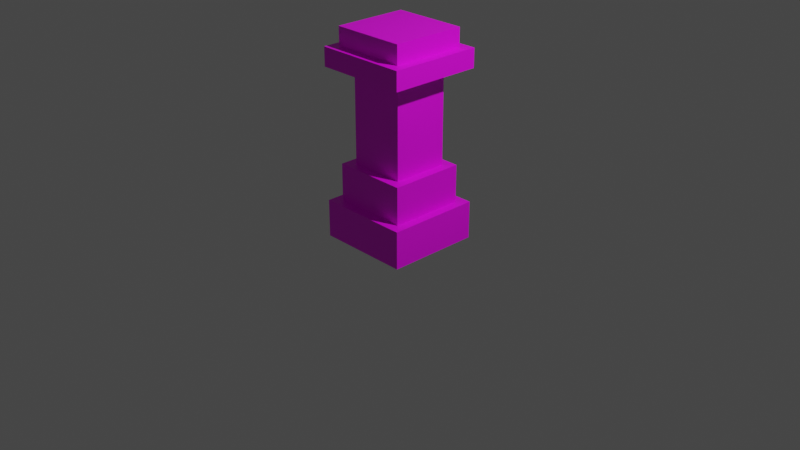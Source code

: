 # Source: Komainu.blend  (saved by Blender 3.4.6; exported with 4.5.12 LTS)
import bpy
from mathutils import Matrix  # noqa: F401  (used for matrix-valued properties, if any)

bpy.ops.wm.read_factory_settings(use_empty=True)
scene = bpy.context.scene
scene.name = 'Scene'

# ---- collections
col_collection = bpy.data.collections.new('Collection'); scene.collection.children.link(col_collection)

# ---- images (referenced by path relative to the original .blend; pixels are not part of the script)
import os
ASSET_DIR = os.environ.get("B2B_ASSET_DIR", "")  # directory of the original .blend (textures are referenced by path, not embedded)
HERE = os.path.dirname(os.path.abspath(__file__))  # packed textures are extracted next to this script under _unpacked/

def load_image(name, relpath, width, height, colorspace="sRGB"):
    """Load a texture the original file referenced (path relative to the .blend, or extracted next to this script)."""
    p = next((c for c in (os.path.join(HERE, relpath), os.path.join(ASSET_DIR, relpath)) if relpath and os.path.exists(c)), "")
    if p:
        img = bpy.data.images.load(p, check_existing=True)
        img.name = name
    else:  # same state as the original file: an image datablock whose file is absent (Cycles renders it pink)
        img = bpy.data.images.new(name, width, height)
        img.source = "FILE"
        img.filepath = "//" + (relpath or name)
    img.colorspace_settings.name = colorspace
    return img
img_komainuuv_png = load_image('KomainuUV.png', 'KomainuUV.png', 1024, 1024, 'sRGB')

# ---- materials (node trees are filled in below, after node groups)
mat_material = bpy.data.materials.new('Material')
mat_material.alpha_threshold = 0.0
mat_material.use_transparent_shadow = False
mat_material.roughness = 0.5
mat_material.line_color = (0.0, 0.0, 0.0, 1.0)
mat_material_001 = bpy.data.materials.new('Material.001')
mat_material_001.alpha_threshold = 0.0
mat_material_001.use_transparent_shadow = False
mat_material_001.roughness = 0.5
mat_material_001.line_color = (0.0, 0.0, 0.0, 1.0)
mat_material_002 = bpy.data.materials.new('Material.002')
mat_material_002.alpha_threshold = 0.0
mat_material_002.use_transparent_shadow = False
mat_material_002.roughness = 0.5
mat_material_002.line_color = (0.0, 0.0, 0.0, 1.0)
mat_material_003 = bpy.data.materials.new('Material.003')
mat_material_003.alpha_threshold = 0.0
mat_material_003.use_transparent_shadow = False
mat_material_003.roughness = 0.5
mat_material_003.line_color = (0.0, 0.0, 0.0, 1.0)
mat_material_004 = bpy.data.materials.new('Material.004')
mat_material_004.alpha_threshold = 0.0
mat_material_004.use_transparent_shadow = False
mat_material_004.roughness = 0.5
mat_material_004.line_color = (0.0, 0.0, 0.0, 1.0)

# ---- material node trees
mat_material.use_nodes = True; mat_material.node_tree.nodes.clear()
_N = mat_material.node_tree.nodes; _L = mat_material.node_tree.links
n0 = _N.new('ShaderNodeOutputMaterial'); n0.name = 'Material Output'; n0.location = (300, 300)
n1 = _N.new('ShaderNodeBsdfPrincipled'); n1.name = 'Principled BSDF'; n1.location = (10, 300)
n1.distribution = 'GGX'
n1.subsurface_method = 'RANDOM_WALK_SKIN'
n1.inputs[3].default_value = 1.45
n1.inputs[27].default_value = (0.0, 0.0, 0.0, 1.0)
n1.inputs[28].default_value = 1.0
n2 = _N.new('ShaderNodeTexImage'); n2.name = 'Image Texture'; n2.location = (-280, 271)
n2.image = img_komainuuv_png
_L.new(n1.outputs[0], n0.inputs[0])
_L.new(n2.outputs[0], n1.inputs[0])
n0.is_active_output = True
mat_material_001.use_nodes = True; mat_material_001.node_tree.nodes.clear()
_N = mat_material_001.node_tree.nodes; _L = mat_material_001.node_tree.links
n0 = _N.new('ShaderNodeOutputMaterial'); n0.name = 'Material Output'; n0.location = (300, 300)
n1 = _N.new('ShaderNodeBsdfPrincipled'); n1.name = 'Principled BSDF'; n1.location = (10, 300)
n1.distribution = 'GGX'
n1.subsurface_method = 'RANDOM_WALK_SKIN'
n1.inputs[3].default_value = 1.45
n1.inputs[27].default_value = (0.0, 0.0, 0.0, 1.0)
n1.inputs[28].default_value = 1.0
n2 = _N.new('ShaderNodeTexImage'); n2.name = 'Image Texture'; n2.location = (-280, 271)
n2.image = img_komainuuv_png
_L.new(n1.outputs[0], n0.inputs[0])
_L.new(n2.outputs[0], n1.inputs[0])
n0.is_active_output = True
mat_material_002.use_nodes = True; mat_material_002.node_tree.nodes.clear()
_N = mat_material_002.node_tree.nodes; _L = mat_material_002.node_tree.links
n0 = _N.new('ShaderNodeOutputMaterial'); n0.name = 'Material Output'; n0.location = (300, 300)
n1 = _N.new('ShaderNodeBsdfPrincipled'); n1.name = 'Principled BSDF'; n1.location = (10, 300)
n1.distribution = 'GGX'
n1.subsurface_method = 'RANDOM_WALK_SKIN'
n1.inputs[3].default_value = 1.45
n1.inputs[27].default_value = (0.0, 0.0, 0.0, 1.0)
n1.inputs[28].default_value = 1.0
n2 = _N.new('ShaderNodeTexImage'); n2.name = 'Image Texture'; n2.location = (-280, 271)
n2.image = img_komainuuv_png
_L.new(n1.outputs[0], n0.inputs[0])
_L.new(n2.outputs[0], n1.inputs[0])
n0.is_active_output = True
mat_material_003.use_nodes = True; mat_material_003.node_tree.nodes.clear()
_N = mat_material_003.node_tree.nodes; _L = mat_material_003.node_tree.links
n0 = _N.new('ShaderNodeOutputMaterial'); n0.name = 'Material Output'; n0.location = (300, 300)
n1 = _N.new('ShaderNodeBsdfPrincipled'); n1.name = 'Principled BSDF'; n1.location = (10, 300)
n1.distribution = 'GGX'
n1.subsurface_method = 'RANDOM_WALK_SKIN'
n1.inputs[3].default_value = 1.45
n1.inputs[27].default_value = (0.0, 0.0, 0.0, 1.0)
n1.inputs[28].default_value = 1.0
n2 = _N.new('ShaderNodeTexImage'); n2.name = 'Image Texture'; n2.location = (-280, 271)
n2.image = img_komainuuv_png
_L.new(n1.outputs[0], n0.inputs[0])
_L.new(n2.outputs[0], n1.inputs[0])
n0.is_active_output = True
mat_material_004.use_nodes = True; mat_material_004.node_tree.nodes.clear()
_N = mat_material_004.node_tree.nodes; _L = mat_material_004.node_tree.links
n0 = _N.new('ShaderNodeOutputMaterial'); n0.name = 'Material Output'; n0.location = (300, 300)
n1 = _N.new('ShaderNodeBsdfPrincipled'); n1.name = 'Principled BSDF'; n1.location = (10, 300)
n1.distribution = 'GGX'
n1.subsurface_method = 'RANDOM_WALK_SKIN'
n1.inputs[3].default_value = 1.45
n1.inputs[27].default_value = (0.0, 0.0, 0.0, 1.0)
n1.inputs[28].default_value = 1.0
n2 = _N.new('ShaderNodeTexImage'); n2.name = 'Image Texture'; n2.location = (-280, 271)
n2.image = img_komainuuv_png
_L.new(n1.outputs[0], n0.inputs[0])
_L.new(n2.outputs[0], n1.inputs[0])
n0.is_active_output = True

# ---- world
world_world = bpy.data.worlds.new('World'); scene.world = world_world
world_world.use_nodes = True; world_world.node_tree.nodes.clear()
_N = world_world.node_tree.nodes; _L = world_world.node_tree.links
n0 = _N.new('ShaderNodeOutputWorld'); n0.name = 'World Output'; n0.location = (300, 300)
n1 = _N.new('ShaderNodeBackground'); n1.name = 'Background'; n1.location = (10, 300)
n1.inputs[0].default_value = (0.05088, 0.05088, 0.05088, 1.0)
_L.new(n1.outputs[0], n0.inputs[0])
n0.is_active_output = True
world_world.color = (0.05088, 0.05088, 0.05088)
world_world.use_sun_shadow = False
world_world.sun_shadow_jitter_overblur = 0.0

# ---- cameras
cam_camera = bpy.data.cameras.new('Camera')
cam_camera.clip_end = 100.0
cam_camera.ortho_scale = 7.314

# ---- lights
light_light = bpy.data.lights.new('Light', 'POINT')
light_light.transmission_factor = 0.0
light_light.energy = 1000.0
light_light.shadow_soft_size = 0.1
light_light.shadow_maximum_resolution = 0.006
light_light.use_absolute_resolution = True

# ---- meshes
me_cube = bpy.data.meshes.new('Cube')
me_cube.from_pydata([(1.0, 1.0, 1.0), (1.0, 1.0, -1.0), (1.0, -1.0, 1.0), (1.0, -1.0, -1.0), (-1.0, 1.0, 1.0), (-1.0, 1.0, -1.0), (-1.0, -1.0, 1.0), (-1.0, -1.0, -1.0)], [], [(0, 4, 6, 2), (3, 2, 6, 7), (7, 6, 4, 5), (5, 1, 3, 7), (1, 0, 2, 3), (5, 4, 0, 1)])
_uv = me_cube.uv_layers.new(name='UVMap')
_uv.uv.foreach_set('vector', [0.1112, 0.2222, 0.0001922, 0.2222, 0.0001922, 0.1112, 0.1112, 0.1112, 0.2222, 0.1112, 0.1112, 0.1112, 0.1112, 0.0001922, 0.2222, 0.0001922, 0.2222, 0.4441, 0.1112, 0.4441, 0.1112, 0.3331, 0.2222, 0.3331, 0.3331, 0.2222, 0.2222, 0.2222, 0.2222, 0.1112, 0.3331, 0.1112, 0.2222, 0.2222, 0.1112, 0.2222, 0.1112, 0.1112, 0.2222, 0.1112, 0.2222, 0.3331, 0.1112, 0.3331, 0.1112, 0.2222, 0.2222, 0.2222])
me_cube.materials.append(mat_material)
me_cube.use_mirror_vertex_groups = False
me_cube.update()
me_cube_001 = bpy.data.meshes.new('Cube.001')
me_cube_001.from_pydata([(1.0, 1.0, 1.0), (1.0, 1.0, -1.0), (1.0, -1.0, 1.0), (1.0, -1.0, -1.0), (-1.0, 1.0, 1.0), (-1.0, 1.0, -1.0), (-1.0, -1.0, 1.0), (-1.0, -1.0, -1.0)], [], [(0, 4, 6, 2), (3, 2, 6, 7), (7, 6, 4, 5), (5, 1, 3, 7), (1, 0, 2, 3), (5, 4, 0, 1)])
_uv = me_cube_001.uv_layers.new(name='UVMap')
_uv.uv.foreach_set('vector', [0.7778, 0.2222, 0.6669, 0.2222, 0.6669, 0.1112, 0.7778, 0.1112, 0.8888, 0.1112, 0.7778, 0.1112, 0.7778, 0.0001922, 0.8888, 0.0001922, 0.8888, 0.4441, 0.7778, 0.4441, 0.7778, 0.3331, 0.8888, 0.3331, 0.9998, 0.2222, 0.8888, 0.2222, 0.8888, 0.1112, 0.9998, 0.1112, 0.8888, 0.2222, 0.7778, 0.2222, 0.7778, 0.1112, 0.8888, 0.1112, 0.8888, 0.3331, 0.7778, 0.3331, 0.7778, 0.2222, 0.8888, 0.2222])
me_cube_001.materials.append(mat_material_001)
me_cube_001.use_mirror_vertex_groups = False
me_cube_001.update()
me_cube_002 = bpy.data.meshes.new('Cube.002')
me_cube_002.from_pydata([(1.0, 1.0, 1.0), (1.0, 1.0, -1.0), (1.0, -1.0, 1.0), (1.0, -1.0, -1.0), (-1.0, 1.0, 1.0), (-1.0, 1.0, -1.0), (-1.0, -1.0, 1.0), (-1.0, -1.0, -1.0)], [], [(0, 4, 6, 2), (3, 2, 6, 7), (7, 6, 4, 5), (5, 1, 3, 7), (1, 0, 2, 3), (5, 4, 0, 1)])
_uv = me_cube_002.uv_layers.new(name='UVMap')
_uv.uv.foreach_set('vector', [0.4445, 0.2222, 0.3335, 0.2222, 0.3335, 0.1112, 0.4445, 0.1112, 0.5555, 0.1112, 0.4445, 0.1112, 0.4445, 0.0001922, 0.5555, 0.0001922, 0.5555, 0.4441, 0.4445, 0.4441, 0.4445, 0.3331, 0.5555, 0.3331, 0.6665, 0.2222, 0.5555, 0.2222, 0.5555, 0.1112, 0.6665, 0.1112, 0.5555, 0.2222, 0.4445, 0.2222, 0.4445, 0.1112, 0.5555, 0.1112, 0.5555, 0.3331, 0.4445, 0.3331, 0.4445, 0.2222, 0.5555, 0.2222])
me_cube_002.materials.append(mat_material_002)
me_cube_002.use_mirror_vertex_groups = False
me_cube_002.update()
me_cube_003 = bpy.data.meshes.new('Cube.003')
me_cube_003.from_pydata([(1.0, 1.0, 1.0), (1.0, 1.0, -1.0), (1.0, -1.0, 1.0), (1.0, -1.0, -1.0), (-1.0, 1.0, 1.0), (-1.0, 1.0, -1.0), (-1.0, -1.0, 1.0), (-1.0, -1.0, -1.0)], [], [(0, 4, 6, 2), (3, 2, 6, 7), (7, 6, 4, 5), (5, 1, 3, 7), (1, 0, 2, 3), (5, 4, 0, 1)])
_uv = me_cube_003.uv_layers.new(name='UVMap')
_uv.uv.foreach_set('vector', [0.1112, 0.6665, 0.0001922, 0.6665, 0.0001922, 0.5555, 0.1112, 0.5555, 0.2222, 0.5555, 0.1112, 0.5555, 0.1112, 0.4445, 0.2222, 0.4445, 0.2222, 0.8884, 0.1112, 0.8884, 0.1112, 0.7775, 0.2222, 0.7775, 0.3331, 0.6665, 0.2222, 0.6665, 0.2222, 0.5555, 0.3331, 0.5555, 0.2222, 0.6665, 0.1112, 0.6665, 0.1112, 0.5555, 0.2222, 0.5555, 0.2222, 0.7775, 0.1112, 0.7775, 0.1112, 0.6665, 0.2222, 0.6665])
me_cube_003.materials.append(mat_material_003)
me_cube_003.use_mirror_vertex_groups = False
me_cube_003.update()
me_cube_004 = bpy.data.meshes.new('Cube.004')
me_cube_004.from_pydata([(1.0, 1.0, 1.0), (1.0, 1.0, -1.0), (1.0, -1.0, 1.0), (1.0, -1.0, -1.0), (-1.0, 1.0, 1.0), (-1.0, 1.0, -1.0), (-1.0, -1.0, 1.0), (-1.0, -1.0, -1.0)], [], [(0, 4, 6, 2), (3, 2, 6, 7), (7, 6, 4, 5), (5, 1, 3, 7), (1, 0, 2, 3), (5, 4, 0, 1)])
_uv = me_cube_004.uv_layers.new(name='UVMap')
_uv.uv.foreach_set('vector', [0.4445, 0.6665, 0.3335, 0.6665, 0.3335, 0.5555, 0.4445, 0.5555, 0.5555, 0.5555, 0.4445, 0.5555, 0.4445, 0.4445, 0.5555, 0.4445, 0.5555, 0.8884, 0.4445, 0.8884, 0.4445, 0.7775, 0.5555, 0.7775, 0.6665, 0.6665, 0.5555, 0.6665, 0.5555, 0.5555, 0.6665, 0.5555, 0.5555, 0.6665, 0.4445, 0.6665, 0.4445, 0.5555, 0.5555, 0.5555, 0.5555, 0.7775, 0.4445, 0.7775, 0.4445, 0.6665, 0.5555, 0.6665])
me_cube_004.materials.append(mat_material_004)
me_cube_004.use_mirror_vertex_groups = False
me_cube_004.update()

# ---- objects
ob_cube = bpy.data.objects.new('Cube', me_cube)
ob_light = bpy.data.objects.new('Light', light_light)
ob_camera = bpy.data.objects.new('Camera', cam_camera)
ob_cube_001 = bpy.data.objects.new('Cube.001', me_cube_001)
ob_cube_002 = bpy.data.objects.new('Cube.002', me_cube_002)
ob_cube_003 = bpy.data.objects.new('Cube.003', me_cube_003)
ob_cube_004 = bpy.data.objects.new('Cube.004', me_cube_004)

# ---- transforms, parenting, visibility, modifiers, constraints
ob_cube.location = (0.0, 0.0, 1.1)
ob_cube.scale = (0.3, 0.3, 0.5)
ob_cube.lock_rotations_4d = False
ob_cube.empty_display_type = 'ARROWS'
ob_cube.lineart.crease_threshold = 0.0
ob_light.location = (4.076, 1.005, 5.904)
ob_light.rotation_euler = (0.6503, 0.05522, 1.866)
ob_light.lock_rotations_4d = False
ob_light.empty_display_type = 'ARROWS'
ob_light.color = (0.0, 0.0, 0.0, 0.0)
ob_light.lineart.crease_threshold = 0.0
ob_camera.location = (7.359, -6.926, 4.958)
ob_camera.rotation_euler = (1.109, 0.0, 0.8149)
ob_camera.lock_rotations_4d = False
ob_camera.empty_display_type = 'ARROWS'
ob_camera.color = (0.0, 0.0, 0.0, 0.0)
ob_camera.display_type = 'WIRE'
ob_camera.lineart.crease_threshold = 0.0
ob_cube_001.location = (0.0, 0.0, 1.9)
ob_cube_001.scale = (0.4, 0.4, 0.1)
ob_cube_001.lock_rotations_4d = False
ob_cube_001.empty_display_type = 'ARROWS'
ob_cube_001.lineart.crease_threshold = 0.0
ob_cube_002.location = (0.0, 0.0, 0.4)
ob_cube_002.scale = (0.4, 0.4, 0.2)
ob_cube_002.lock_rotations_4d = False
ob_cube_002.empty_display_type = 'ARROWS'
ob_cube_002.lineart.crease_threshold = 0.0
ob_cube_003.location = (0.0, 0.0, 0.0)
ob_cube_003.scale = (0.5, 0.5, 0.2)
ob_cube_003.lock_rotations_4d = False
ob_cube_003.empty_display_type = 'ARROWS'
ob_cube_003.lineart.crease_threshold = 0.0
ob_cube_004.location = (0.0, 0.0, 1.7)
ob_cube_004.scale = (0.5, 0.5, 0.1)
ob_cube_004.lock_rotations_4d = False
ob_cube_004.empty_display_type = 'ARROWS'
ob_cube_004.lineart.crease_threshold = 0.0

# ---- collection membership
col_collection.objects.link(ob_cube)
col_collection.objects.link(ob_light)
col_collection.objects.link(ob_camera)
col_collection.objects.link(ob_cube_001)
col_collection.objects.link(ob_cube_002)
col_collection.objects.link(ob_cube_003)
col_collection.objects.link(ob_cube_004)

# ---- scene / render settings (as saved in the file)
scene.camera = ob_camera
scene.frame_start = 1; scene.frame_end = 250; scene.frame_set(1)
scene.render.engine = 'BLENDER_EEVEE_NEXT'
scene.cycles.sampling_pattern = 'TABULATED_SOBOL'
scene.cycles.use_light_tree = False
scene.view_settings.view_transform = 'Filmic'
bpy.context.view_layer.update()
